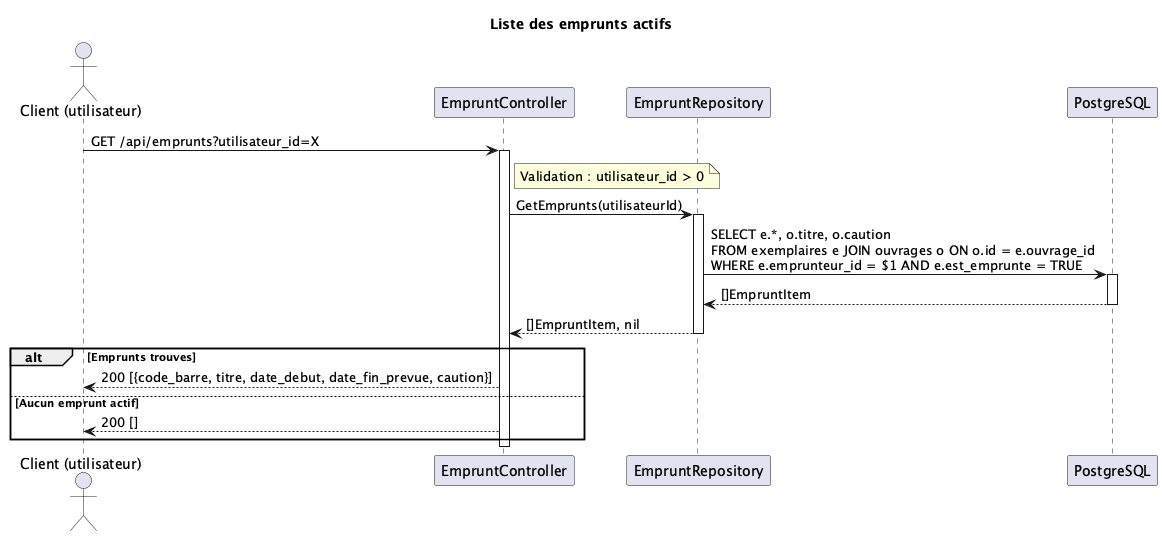

The diagram above was rendered by PlantUML. Its source (embedded in the PNG):
@startuml
title Liste des emprunts actifs

actor "Client (utilisateur)" as C
participant "EmpruntController" as CTL
participant "EmpruntRepository" as ER
participant "PostgreSQL" as DB

C -> CTL : GET /api/emprunts?utilisateur_id=X
activate CTL
note right of CTL : Validation : utilisateur_id > 0
CTL -> ER : GetEmprunts(utilisateurId)
activate ER
ER -> DB : SELECT e.*, o.titre, o.caution\nFROM exemplaires e JOIN ouvrages o ON o.id = e.ouvrage_id\nWHERE e.emprunteur_id = $1 AND e.est_emprunte = TRUE
activate DB
DB --> ER : []EmpruntItem
deactivate DB
ER --> CTL : []EmpruntItem, nil
deactivate ER
alt Emprunts trouves
CTL --> C : 200 [{code_barre, titre, date_debut, date_fin_prevue, caution}]
else Aucun emprunt actif
CTL --> C : 200 []
end
deactivate CTL
@enduml